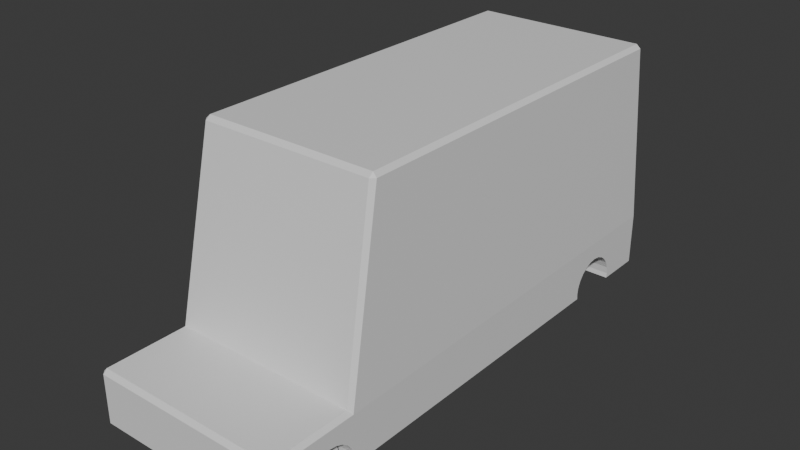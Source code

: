 # Source: food_truck_v3.blend  (saved by Blender 4.2.66; exported with 4.5.12 LTS)
import bpy
from mathutils import Matrix  # noqa: F401  (used for matrix-valued properties, if any)

bpy.ops.wm.read_factory_settings(use_empty=True)
scene = bpy.context.scene
scene.name = 'Scene'

# ---- collections
col_collection = bpy.data.collections.new('Collection'); scene.collection.children.link(col_collection)

# ---- materials (node trees are filled in below, after node groups)
mat_material = bpy.data.materials.new('Material')
mat_material.alpha_threshold = 0.0
mat_material.use_transparent_shadow = False
mat_material.roughness = 0.5
mat_material.line_color = (0.0, 0.0, 0.0, 1.0)

# ---- material node trees
mat_material.use_nodes = True; mat_material.node_tree.nodes.clear()
_N = mat_material.node_tree.nodes; _L = mat_material.node_tree.links
n0 = _N.new('ShaderNodeOutputMaterial'); n0.name = 'Material Output'; n0.location = (300, 300)
n1 = _N.new('ShaderNodeBsdfPrincipled'); n1.name = 'Principled BSDF'; n1.location = (10, 300)
n1.inputs[3].default_value = 1.45
_L.new(n1.outputs[0], n0.inputs[0])
n0.is_active_output = True

# ---- world
world_world = bpy.data.worlds.new('World'); scene.world = world_world
world_world.use_nodes = True; world_world.node_tree.nodes.clear()
_N = world_world.node_tree.nodes; _L = world_world.node_tree.links
n0 = _N.new('ShaderNodeOutputWorld'); n0.name = 'World Output'; n0.location = (300, 300)
n1 = _N.new('ShaderNodeBackground'); n1.name = 'Background'; n1.location = (10, 300)
n1.inputs[0].default_value = (0.05088, 0.05088, 0.05088, 1.0)
_L.new(n1.outputs[0], n0.inputs[0])
n0.is_active_output = True
world_world.color = (0.05088, 0.05088, 0.05088)
world_world.sun_shadow_jitter_overblur = 0.0

# ---- meshes
me_cube = bpy.data.meshes.new('Cube')
me_cube.from_pydata([(0.8087, 3.241, 0.2731), (0.0, 4.0, 0.1986), (0.0, -4.0, 0.1986), (0.0, -2.684, 0.1986), (0.0, -2.684, 1.0), (1.427, 4.0, 0.939), (1.425, 3.997, 1.061), (1.488, 3.939, 1.0), (1.427, 4.0, 0.1986), (1.488, 3.939, 0.1986), (1.427, -4.0, 0.939), (1.488, -3.939, 0.939), (1.427, -3.939, 1.0), (1.488, -3.939, 0.1986), (1.427, -4.0, 0.1986), (0.0, -4.0, 0.939), (0.0, -3.939, 1.0), (0.0, 3.997, 1.061), (0.0, 4.0, 0.939), (1.489, -2.634, 0.9391), (1.427, -2.684, 1.0), (0.0, 3.777, 3.808), (0.0, 3.841, 3.748), (1.331, 3.841, 3.748), (0.8087, 2.375, 0.2731), (1.329, 3.777, 3.808), (1.392, 3.78, 3.747), (0.8087, 2.389, 0.3852), (1.392, -2.066, 3.747), (1.329, -2.055, 3.808), (0.8087, 2.433, 0.4898), (1.331, -2.128, 3.749), (0.0, -2.128, 3.749), (0.0, -2.055, 3.808), (0.8087, 2.501, 0.5795), (0.8087, 2.591, 0.6484), (0.8087, 2.696, 0.6917), (0.8087, 2.808, 0.7064), (0.8087, 2.92, 0.6917), (0.8087, 3.025, 0.6484), (0.8087, 3.114, 0.5795), (0.8087, 3.183, 0.4898), (0.8087, 3.226, 0.3852), (0.8178, -2.622, 0.2557), (0.8178, -3.47, 0.2557), (0.8178, -3.456, 0.3655), (0.8178, -3.414, 0.4678), (0.8178, -3.346, 0.5557), (0.8178, -3.258, 0.6231), (0.8178, -3.156, 0.6655), (0.8178, -3.046, 0.6799), (0.8178, -2.936, 0.6655), (0.8178, -2.834, 0.6231), (0.8178, -2.746, 0.5557), (0.8178, -2.679, 0.4678), (0.8178, -2.636, 0.3655), (1.488, -3.258, 0.6231), (1.488, -3.046, 0.6799), (1.488, -3.156, 0.6655), (1.488, -2.834, 0.6231), (1.488, -2.679, 0.4678), (1.488, -2.667, 0.4402), (1.488, -2.746, 0.5557), (1.488, -2.936, 0.6655), (1.488, -3.463, 0.1986), (1.488, -3.47, 0.2557), (1.488, -3.346, 0.5557), (1.488, -3.414, 0.4678), (1.488, -3.456, 0.3655), (0.8087, 2.384, 0.1986), (0.8087, 3.231, 0.1986), (1.488, -2.63, 0.1986), (1.488, 2.384, 0.1986), (1.488, 3.231, 0.1986), (0.8178, -2.684, 0.1986), (0.8178, -2.63, 0.1986), (0.8178, -3.463, 0.1986), (1.488, 2.389, 0.3852), (1.488, 2.433, 0.4898), (1.488, 2.696, 0.6917), (1.488, 2.591, 0.6484), (1.488, 2.501, 0.5795), (1.488, 2.92, 0.6917), (1.488, 3.114, 0.5795), (1.488, 3.025, 0.6484), (1.488, 3.226, 0.3852), (1.488, 3.183, 0.4898), (1.488, 2.808, 0.7064), (1.488, -2.636, 0.3655), (1.488, -2.622, 0.2557), (1.488, 2.375, 0.2731), (1.488, 3.241, 0.2731), (1.311, -3.31, 0.3281), (0.9793, -3.381, 0.3281), (1.311, -3.301, 0.3951), (0.9793, -3.37, 0.4136), (1.311, -3.275, 0.4576), (0.9793, -3.337, 0.4932), (1.311, -3.234, 0.5112), (0.9793, -3.284, 0.5616), (1.311, -3.18, 0.5524), (0.9793, -3.216, 0.614), (1.311, -3.118, 0.5782), (0.9793, -3.136, 0.647), (1.311, -3.051, 0.5871), (0.9793, -3.051, 0.6582), (1.311, -2.984, 0.5782), (0.9793, -2.965, 0.647), (1.311, -2.921, 0.5524), (0.9793, -2.886, 0.614), (1.311, -2.868, 0.5112), (0.9793, -2.817, 0.5616), (1.311, -2.826, 0.4576), (0.9793, -2.765, 0.4932), (1.311, -2.801, 0.3951), (0.9793, -2.732, 0.4136), (1.311, -2.792, 0.3281), (0.9793, -2.72, 0.3281), (1.311, -2.801, 0.2611), (0.9793, -2.732, 0.2427), (1.311, -2.826, 0.1986), (0.9793, -2.765, 0.163), (1.311, -2.868, 0.145), (0.9793, -2.817, 0.09467), (1.311, -2.921, 0.1039), (0.9793, -2.886, 0.04221), (1.311, -2.984, 0.07799), (0.9793, -2.965, 0.009227), (1.311, -3.051, 0.06917), (0.9793, -3.051, -0.002022), (1.311, -3.118, 0.07799), (0.9793, -3.136, 0.009227), (1.311, -3.18, 0.1039), (0.9793, -3.216, 0.04221), (1.311, -3.234, 0.145), (0.9793, -3.284, 0.09467), (1.311, -3.275, 0.1986), (0.9793, -3.337, 0.163), (1.311, -3.301, 0.2611), (0.9793, -3.37, 0.2427), (1.311, -3.381, 0.3281), (1.311, -3.37, 0.4136), (1.311, -3.337, 0.4932), (1.311, -3.284, 0.5616), (1.311, -3.216, 0.614), (1.311, -3.136, 0.647), (1.311, -3.051, 0.6582), (1.311, -2.965, 0.647), (1.311, -2.886, 0.614), (1.311, -2.817, 0.5616), (1.311, -2.765, 0.4932), (1.311, -2.732, 0.4136), (1.311, -2.72, 0.3281), (1.311, -2.732, 0.2427), (1.311, -2.765, 0.163), (1.311, -2.817, 0.09467), (1.311, -2.886, 0.04221), (1.311, -2.965, 0.009227), (1.311, -3.051, -0.002022), (1.311, -3.136, 0.009227), (1.311, -3.216, 0.04221), (1.311, -3.284, 0.09467), (1.311, -3.337, 0.163), (1.311, -3.37, 0.2427), (1.278, -3.285, 0.3281), (1.278, -3.277, 0.3889), (1.278, -3.254, 0.4455), (1.278, -3.217, 0.4942), (1.278, -3.168, 0.5315), (1.278, -3.111, 0.5549), (1.278, -3.051, 0.5629), (1.278, -2.99, 0.5549), (1.278, -2.933, 0.5315), (1.278, -2.885, 0.4942), (1.278, -2.847, 0.4455), (1.278, -2.824, 0.3889), (1.278, -2.816, 0.3281), (1.278, -2.824, 0.2673), (1.278, -2.847, 0.2107), (1.278, -2.885, 0.1621), (1.278, -2.933, 0.1248), (1.278, -2.99, 0.1013), (1.278, -3.051, 0.0933), (1.278, -3.111, 0.1013), (1.278, -3.168, 0.1248), (1.278, -3.217, 0.1621), (1.278, -3.254, 0.2107), (1.278, -3.277, 0.2673), (1.278, -3.31, 0.3281), (1.278, -3.301, 0.3951), (1.278, -3.275, 0.4576), (1.278, -3.234, 0.5112), (1.278, -3.18, 0.5524), (1.278, -3.118, 0.5782), (1.278, -3.051, 0.5871), (1.278, -2.984, 0.5782), (1.278, -2.921, 0.5524), (1.278, -2.868, 0.5112), (1.278, -2.826, 0.4576), (1.278, -2.801, 0.3951), (1.278, -2.792, 0.3281), (1.278, -2.801, 0.2611), (1.278, -2.826, 0.1986), (1.278, -2.868, 0.145), (1.278, -2.921, 0.1039), (1.278, -2.984, 0.07799), (1.278, -3.051, 0.06917), (1.278, -3.118, 0.07799), (1.278, -3.18, 0.1039), (1.278, -3.234, 0.145), (1.278, -3.275, 0.1986), (1.278, -3.301, 0.2611)], [], [(32, 4, 20, 31), (20, 4, 16, 12), (6, 17, 22, 23), (60, 61, 19, 11, 13, 64, 65, 68, 67, 66, 56, 58, 57, 63, 59, 62), (19, 7, 26, 28), (14, 10, 15, 2), (1, 18, 5, 8), (3, 1, 8, 9, 73, 70, 69, 72, 71, 75, 74), (25, 21, 33, 29), (13, 14, 2, 3, 74, 76, 64), (5, 6, 7), (10, 11, 12), (23, 25, 26), (28, 29, 31), (7, 9, 8, 5), (10, 14, 13, 11), (20, 12, 11, 19), (17, 6, 5, 18), (12, 16, 15, 10), (21, 25, 23, 22), (25, 29, 28, 26), (32, 31, 29, 33), (19, 28, 31, 20), (6, 23, 26, 7), (9, 7, 19, 61, 88, 89, 71, 72, 90, 77, 78, 81, 80, 79, 87, 82, 84, 83, 86, 85, 91, 73), (0, 70, 73, 91), (72, 69, 24, 90), (24, 27, 77, 90), (77, 27, 30, 78), (78, 30, 34, 81), (81, 34, 35, 80), (80, 35, 36, 79), (79, 36, 37, 87), (87, 37, 38, 82), (82, 38, 39, 84), (84, 39, 40, 83), (40, 41, 86, 83), (41, 42, 85, 86), (42, 0, 91, 85), (70, 0, 42, 41, 40, 39, 38, 37, 36, 35, 34, 30, 27, 24, 69), (43, 75, 71, 89), (44, 65, 64, 76), (44, 45, 68, 65), (45, 46, 67, 68), (46, 47, 66, 67), (47, 48, 56, 66), (48, 49, 58, 56), (49, 50, 57, 58), (50, 51, 63, 57), (51, 52, 59, 63), (59, 52, 53, 62), (53, 54, 60, 62), (54, 55, 88, 61, 60), (55, 43, 89, 88), (75, 43, 55, 54, 53, 52, 51, 50, 49, 48, 47, 46, 45, 44, 76, 74), (140, 93, 95, 141), (141, 95, 97, 142), (142, 97, 99, 143), (143, 99, 101, 144), (144, 101, 103, 145), (145, 103, 105, 146), (146, 105, 107, 147), (147, 107, 109, 148), (148, 109, 111, 149), (149, 111, 113, 150), (150, 113, 115, 151), (151, 115, 117, 152), (152, 117, 119, 153), (153, 119, 121, 154), (154, 121, 123, 155), (155, 123, 125, 156), (156, 125, 127, 157), (157, 127, 129, 158), (158, 129, 131, 159), (159, 131, 133, 160), (160, 133, 135, 161), (161, 135, 137, 162), (95, 93, 139, 137, 135, 133, 131, 129, 127, 125, 123, 121, 119, 117, 115, 113, 111, 109, 107, 105, 103, 101, 99, 97), (162, 137, 139, 163), (163, 139, 93, 140), (124, 126, 205, 204), (94, 92, 140, 141), (96, 94, 141, 142), (98, 96, 142, 143), (100, 98, 143, 144), (102, 100, 144, 145), (104, 102, 145, 146), (106, 104, 146, 147), (108, 106, 147, 148), (110, 108, 148, 149), (112, 110, 149, 150), (114, 112, 150, 151), (116, 114, 151, 152), (118, 116, 152, 153), (120, 118, 153, 154), (122, 120, 154, 155), (124, 122, 155, 156), (126, 124, 156, 157), (128, 126, 157, 158), (130, 128, 158, 159), (132, 130, 159, 160), (134, 132, 160, 161), (136, 134, 161, 162), (138, 136, 162, 163), (92, 138, 163, 140), (164, 165, 166, 167, 168, 169, 170, 171, 172, 173, 174, 175, 176, 177, 178, 179, 180, 181, 182, 183, 184, 185, 186, 187), (110, 112, 198, 197), (96, 98, 191, 190), (126, 128, 206, 205), (112, 114, 199, 198), (98, 100, 192, 191), (128, 130, 207, 206), (114, 116, 200, 199), (100, 102, 193, 192), (130, 132, 208, 207), (116, 118, 201, 200), (102, 104, 194, 193), (132, 134, 209, 208), (118, 120, 202, 201), (104, 106, 195, 194), (134, 136, 210, 209), (120, 122, 203, 202), (106, 108, 196, 195), (136, 138, 211, 210), (92, 94, 189, 188), (122, 124, 204, 203), (108, 110, 197, 196), (138, 92, 188, 211), (94, 96, 190, 189), (165, 164, 188, 189), (166, 165, 189, 190), (167, 166, 190, 191), (168, 167, 191, 192), (169, 168, 192, 193), (170, 169, 193, 194), (171, 170, 194, 195), (172, 171, 195, 196), (173, 172, 196, 197), (174, 173, 197, 198), (175, 174, 198, 199), (176, 175, 199, 200), (177, 176, 200, 201), (178, 177, 201, 202), (179, 178, 202, 203), (180, 179, 203, 204), (181, 180, 204, 205), (182, 181, 205, 206), (183, 182, 206, 207), (184, 183, 207, 208), (185, 184, 208, 209), (186, 185, 209, 210), (187, 186, 210, 211), (164, 187, 211, 188)])
_uv = me_cube.uv_layers.new(name='UVMap')
_uv.uv.foreach_set('vector', [0.734, 0.6938, 0.0, 0.0, 0.5994, 0.6798, 0.6265, 0.7051, 0.5994, 0.6798, 0.0, 0.0, 0.5961, 0.8345, 0.6199, 0.7464, 0.625, 0.4948, 0.625, 0.375, 0.625, 0.375, 0.625, 0.4946, 0.459, 0.7087, 0.4504, 0.7084, 0.606, 0.7073, 0.606, 0.7481, 0.375, 0.7481, 0.375, 0.7332, 0.3928, 0.7334, 0.4271, 0.733, 0.459, 0.7317, 0.4864, 0.7296, 0.5074, 0.7268, 0.5206, 0.7236, 0.5251, 0.7202, 0.5206, 0.7168, 0.5074, 0.7136, 0.4864, 0.7108, 0.625, 0.707, 0.625, 0.5019, 0.625, 0.5021, 0.625, 0.7068, 0.375, 0.7551, 0.606, 0.7551, 0.606, 0.875, 0.375, 0.875, 0.375, 0.375, 0.606, 0.375, 0.606, 0.4949, 0.375, 0.4949, 0.25, 0.7089, 0.25, 0.5, 0.3699, 0.5, 0.375, 0.5019, 0.375, 0.524, 0.3179, 0.524, 0.3179, 0.5505, 0.375, 0.5505, 0.375, 0.7072, 0.3187, 0.7072, 0.3187, 0.7089, 0.6305, 0.5021, 0.75, 0.5021, 0.75, 0.7067, 0.6305, 0.7067, 0.375, 0.7481, 0.3699, 0.75, 0.25, 0.75, 0.25, 0.7089, 0.3187, 0.7089, 0.3187, 0.7332, 0.375, 0.7332, 0.606, 0.4949, 0.625, 0.4948, 0.625, 0.5019, 0.606, 0.7551, 0.606, 0.7481, 0.6199, 0.7464, 0.625, 0.4946, 0.625, 0.4945, 0.625, 0.5, 0.625, 0.7068, 0.6305, 0.7067, 0.6265, 0.7051, 0.625, 0.5019, 0.375, 0.5019, 0.375, 0.4949, 0.606, 0.4949, 0.606, 0.7551, 0.375, 0.7551, 0.375, 0.7481, 0.606, 0.7481, 0.5994, 0.6798, 0.6199, 0.7464, 0.606, 0.7481, 0.606, 0.7073, 0.625, 0.375, 0.625, 0.4948, 0.606, 0.4949, 0.606, 0.375, 0.6199, 0.7464, 0.5961, 0.8345, 0.606, 0.875, 0.606, 0.7551, 0.625, 0.375, 0.625, 0.4945, 0.625, 0.4946, 0.625, 0.375, 0.6305, 0.5021, 0.6305, 0.7067, 0.625, 0.7068, 0.625, 0.5021, 0.734, 0.6938, 0.6265, 0.7051, 0.6305, 0.7067, 0.75, 0.7067, 0.625, 0.707, 0.625, 0.7068, 0.6265, 0.7051, 0.5994, 0.6798, 0.625, 0.4948, 0.625, 0.4946, 0.625, 0.5021, 0.625, 0.5019, 0.375, 0.5019, 0.625, 0.5019, 0.606, 0.7073, 0.4504, 0.7084, 0.4271, 0.7074, 0.3928, 0.7069, 0.375, 0.7072, 0.375, 0.5505, 0.3982, 0.5508, 0.4332, 0.5503, 0.4658, 0.549, 0.4938, 0.5468, 0.5153, 0.544, 0.5288, 0.5408, 0.5334, 0.5373, 0.5288, 0.5338, 0.5153, 0.5305, 0.4938, 0.5277, 0.4658, 0.5255, 0.4332, 0.5242, 0.3982, 0.5237, 0.375, 0.524, 1.0, 0.5, 0.9723, 0.5, 0.9723, 0.8919, 1.0, 0.892, 0.5277, 0.8919, 0.5277, 0.5, 0.5, 0.5, 0.5, 0.892, 0.5, 0.5, 0.4583, 0.5, 0.4583, 0.892, 0.5, 0.892, 0.4583, 0.892, 0.4583, 0.5, 0.4167, 0.5, 0.4167, 0.892, 0.4167, 0.892, 0.4167, 0.5, 0.375, 0.5, 0.375, 0.892, 0.375, 0.892, 0.375, 0.5, 0.3333, 0.5, 0.3333, 0.892, 0.3333, 0.892, 0.3333, 0.5, 0.2917, 0.5, 0.2917, 0.892, 0.2917, 0.892, 0.2917, 0.5, 0.25, 0.5, 0.25, 0.892, 0.25, 0.892, 0.25, 0.5, 0.2083, 0.5, 0.2083, 0.892, 0.2083, 0.892, 0.2083, 0.5, 0.1667, 0.5, 0.1667, 0.892, 0.1667, 0.892, 0.1667, 0.5, 0.125, 0.5, 0.125, 0.892, 0.125, 0.5, 0.08333, 0.5, 0.08333, 0.892, 0.125, 0.892, 0.08333, 0.5, 0.04167, 0.5, 0.04167, 0.892, 0.08333, 0.892, 0.04167, 0.5, -1.863e-07, 0.5, -1.863e-07, 0.892, 0.04167, 0.892, 0.7088, 0.4846, 0.75, 0.49, 0.6879, 0.4818, 0.87, 0.4578, 0.9197, 0.4197, 0.9578, 0.37, 0.9818, 0.3121, 0.99, 0.25, 0.9818, 0.1879, 0.9578, 0.13, 0.9197, 0.08029, 0.87, 0.04215, 0.8121, 0.01818, 0.75, 0.01, 0.7912, 0.01543, 1.0, 0.5, 0.9783, 0.5, 0.9783, 0.8949, 1.0, 0.895, 0.5, 0.5, 0.5, 0.8949, 0.5217, 0.8949, 0.5217, 0.5, 0.5, 0.5, 0.4583, 0.5, 0.4583, 0.8949, 0.5, 0.8949, 0.4583, 0.5, 0.4167, 0.5, 0.4167, 0.8949, 0.4583, 0.8949, 0.4167, 0.5, 0.375, 0.5, 0.375, 0.8949, 0.4167, 0.8949, 0.375, 0.5, 0.3333, 0.5, 0.3333, 0.895, 0.375, 0.8949, 0.3333, 0.5, 0.2917, 0.5, 0.2917, 0.8951, 0.3333, 0.895, 0.2917, 0.5, 0.25, 0.5, 0.25, 0.8952, 0.2917, 0.8951, 0.25, 0.5, 0.2083, 0.5, 0.2083, 0.8952, 0.25, 0.8952, 0.2083, 0.5, 0.1667, 0.5, 0.1667, 0.8952, 0.2083, 0.8952, 0.1667, 0.8952, 0.1667, 0.5, 0.125, 0.5, 0.125, 0.8952, 0.125, 0.5, 0.08333, 0.5, 0.08333, 0.8952, 0.125, 0.8952, 0.08333, 0.5, 0.04167, 0.5, 0.04167, 0.8951, 0.07209, 0.8952, 0.08333, 0.8952, 0.04167, 0.5, -1.863e-07, 0.5, -1.863e-07, 0.895, 0.04167, 0.8951, 0.7177, 0.4857, 0.75, 0.49, 0.6879, 0.4818, 0.87, 0.4578, 0.9197, 0.4197, 0.9578, 0.37, 0.9818, 0.3121, 0.99, 0.25, 0.9818, 0.1879, 0.9578, 0.13, 0.9197, 0.08029, 0.87, 0.04215, 0.8121, 0.01818, 0.75, 0.01, 0.7823, 0.01425, 0.8736, 0.4551, 1.0, 0.5, 1.0, 1.0, 0.9583, 1.0, 0.9583, 0.5, 0.9583, 0.5, 0.9583, 1.0, 0.9167, 1.0, 0.9167, 0.5, 0.9167, 0.5, 0.9167, 1.0, 0.875, 1.0, 0.875, 0.5, 0.875, 0.5, 0.875, 1.0, 0.8333, 1.0, 0.8333, 0.5, 0.8333, 0.5, 0.8333, 1.0, 0.7917, 1.0, 0.7917, 0.5, 0.7917, 0.5, 0.7917, 1.0, 0.75, 1.0, 0.75, 0.5, 0.75, 0.5, 0.75, 1.0, 0.7083, 1.0, 0.7083, 0.5, 0.7083, 0.5, 0.7083, 1.0, 0.6667, 1.0, 0.6667, 0.5, 0.6667, 0.5, 0.6667, 1.0, 0.625, 1.0, 0.625, 0.5, 0.625, 0.5, 0.625, 1.0, 0.5833, 1.0, 0.5833, 0.5, 0.5833, 0.5, 0.5833, 1.0, 0.5417, 1.0, 0.5417, 0.5, 0.5417, 0.5, 0.5417, 1.0, 0.5, 1.0, 0.5, 0.5, 0.5, 0.5, 0.5, 1.0, 0.4583, 1.0, 0.4583, 0.5, 0.4583, 0.5, 0.4583, 1.0, 0.4167, 1.0, 0.4167, 0.5, 0.4167, 0.5, 0.4167, 1.0, 0.375, 1.0, 0.375, 0.5, 0.375, 0.5, 0.375, 1.0, 0.3333, 1.0, 0.3333, 0.5, 0.3333, 0.5, 0.3333, 1.0, 0.2917, 1.0, 0.2917, 0.5, 0.2917, 0.5, 0.2917, 1.0, 0.25, 1.0, 0.25, 0.5, 0.25, 0.5, 0.25, 1.0, 0.2083, 1.0, 0.2083, 0.5, 0.2083, 0.5, 0.2083, 1.0, 0.1667, 1.0, 0.1667, 0.5, 0.1667, 0.5, 0.1667, 1.0, 0.125, 1.0, 0.125, 0.5, 0.125, 0.5, 0.125, 1.0, 0.08333, 1.0, 0.08333, 0.5, 0.3121, 0.4818, 0.25, 0.49, 0.1879, 0.4818, 0.13, 0.4578, 0.08029, 0.4197, 0.04215, 0.37, 0.01818, 0.3121, 0.01, 0.25, 0.01818, 0.1879, 0.04215, 0.13, 0.08029, 0.08029, 0.13, 0.04215, 0.1879, 0.01818, 0.25, 0.01, 0.3121, 0.01818, 0.37, 0.04215, 0.4197, 0.08029, 0.4578, 0.13, 0.4818, 0.1879, 0.49, 0.25, 0.4818, 0.3121, 0.4578, 0.37, 0.4197, 0.4197, 0.37, 0.4578, 0.08333, 0.5, 0.08333, 1.0, 0.04167, 1.0, 0.04167, 0.5, 0.04167, 0.5, 0.04167, 1.0, -1.863e-07, 1.0, -1.863e-07, 0.5, 0.5805, 0.1521, 0.561, 0.1993, 0.561, 0.1993, 0.5805, 0.1521, 0.8007, 0.439, 0.75, 0.4457, 0.75, 0.49, 0.8121, 0.4818, 0.8479, 0.4195, 0.8007, 0.439, 0.8121, 0.4818, 0.87, 0.4578, 0.8884, 0.3884, 0.8479, 0.4195, 0.87, 0.4578, 0.9197, 0.4197, 0.9195, 0.3479, 0.8884, 0.3884, 0.9197, 0.4197, 0.9578, 0.37, 0.939, 0.3007, 0.9195, 0.3479, 0.9578, 0.37, 0.9818, 0.3121, 0.9457, 0.25, 0.939, 0.3007, 0.9818, 0.3121, 0.99, 0.25, 0.939, 0.1993, 0.9457, 0.25, 0.99, 0.25, 0.9818, 0.1879, 0.9195, 0.1521, 0.939, 0.1993, 0.9818, 0.1879, 0.9578, 0.13, 0.8884, 0.1116, 0.9195, 0.1521, 0.9578, 0.13, 0.9197, 0.08029, 0.8479, 0.08051, 0.8884, 0.1116, 0.9197, 0.08029, 0.87, 0.04215, 0.8007, 0.06095, 0.8479, 0.08051, 0.87, 0.04215, 0.8121, 0.01818, 0.75, 0.05429, 0.8007, 0.06095, 0.8121, 0.01818, 0.75, 0.01, 0.6993, 0.06095, 0.75, 0.05429, 0.75, 0.01, 0.6879, 0.01818, 0.6521, 0.08051, 0.6993, 0.06095, 0.6879, 0.01818, 0.63, 0.04215, 0.6116, 0.1116, 0.6521, 0.08051, 0.63, 0.04215, 0.5803, 0.08029, 0.5805, 0.1521, 0.6116, 0.1116, 0.5803, 0.08029, 0.5422, 0.13, 0.561, 0.1993, 0.5805, 0.1521, 0.5422, 0.13, 0.5182, 0.1879, 0.5543, 0.25, 0.561, 0.1993, 0.5182, 0.1879, 0.51, 0.25, 0.561, 0.3007, 0.5543, 0.25, 0.51, 0.25, 0.5182, 0.3121, 0.5805, 0.3479, 0.561, 0.3007, 0.5182, 0.3121, 0.5422, 0.37, 0.6116, 0.3884, 0.5805, 0.3479, 0.5422, 0.37, 0.5803, 0.4197, 0.6521, 0.4195, 0.6116, 0.3884, 0.5803, 0.4197, 0.63, 0.4578, 0.6993, 0.439, 0.6521, 0.4195, 0.63, 0.4578, 0.6879, 0.4818, 0.75, 0.4457, 0.6993, 0.439, 0.6879, 0.4818, 0.75, 0.49, 0.75, 0.4275, 0.7959, 0.4214, 0.8387, 0.4037, 0.8755, 0.3755, 0.9037, 0.3387, 0.9214, 0.2959, 0.9275, 0.25, 0.9214, 0.2041, 0.9037, 0.1613, 0.8755, 0.1245, 0.8387, 0.0963, 0.7959, 0.07857, 0.75, 0.07253, 0.7041, 0.07857, 0.6613, 0.0963, 0.6245, 0.1245, 0.5963, 0.1613, 0.5786, 0.2041, 0.5725, 0.25, 0.5786, 0.2959, 0.5963, 0.3387, 0.6245, 0.3755, 0.6613, 0.4037, 0.7041, 0.4214, 0.8884, 0.1116, 0.8479, 0.08051, 0.8479, 0.08051, 0.8884, 0.1116, 0.8479, 0.4195, 0.8884, 0.3884, 0.8884, 0.3884, 0.8479, 0.4195, 0.561, 0.1993, 0.5543, 0.25, 0.5543, 0.25, 0.561, 0.1993, 0.8479, 0.08051, 0.8007, 0.06095, 0.8007, 0.06095, 0.8479, 0.08051, 0.8884, 0.3884, 0.9195, 0.3479, 0.9195, 0.3479, 0.8884, 0.3884, 0.5543, 0.25, 0.561, 0.3007, 0.561, 0.3007, 0.5543, 0.25, 0.8007, 0.06095, 0.75, 0.05429, 0.75, 0.05429, 0.8007, 0.06095, 0.9195, 0.3479, 0.939, 0.3007, 0.939, 0.3007, 0.9195, 0.3479, 0.561, 0.3007, 0.5805, 0.3479, 0.5805, 0.3479, 0.561, 0.3007, 0.75, 0.05429, 0.6993, 0.06095, 0.6993, 0.06095, 0.75, 0.05429, 0.939, 0.3007, 0.9457, 0.25, 0.9457, 0.25, 0.939, 0.3007, 0.5805, 0.3479, 0.6116, 0.3884, 0.6116, 0.3884, 0.5805, 0.3479, 0.6993, 0.06095, 0.6521, 0.08051, 0.6521, 0.08051, 0.6993, 0.06095, 0.9457, 0.25, 0.939, 0.1993, 0.939, 0.1993, 0.9457, 0.25, 0.6116, 0.3884, 0.6521, 0.4195, 0.6521, 0.4195, 0.6116, 0.3884, 0.6521, 0.08051, 0.6116, 0.1116, 0.6116, 0.1116, 0.6521, 0.08051, 0.939, 0.1993, 0.9195, 0.1521, 0.9195, 0.1521, 0.939, 0.1993, 0.6521, 0.4195, 0.6993, 0.439, 0.6993, 0.439, 0.6521, 0.4195, 0.75, 0.4457, 0.8007, 0.439, 0.8007, 0.439, 0.75, 0.4457, 0.6116, 0.1116, 0.5805, 0.1521, 0.5805, 0.1521, 0.6116, 0.1116, 0.9195, 0.1521, 0.8884, 0.1116, 0.8884, 0.1116, 0.9195, 0.1521, 0.6993, 0.439, 0.75, 0.4457, 0.75, 0.4457, 0.6993, 0.439, 0.8007, 0.439, 0.8479, 0.4195, 0.8479, 0.4195, 0.8007, 0.439, 0.7959, 0.4214, 0.75, 0.4275, 0.75, 0.4457, 0.8007, 0.439, 0.8387, 0.4037, 0.7959, 0.4214, 0.8007, 0.439, 0.8479, 0.4195, 0.8755, 0.3755, 0.8387, 0.4037, 0.8479, 0.4195, 0.8884, 0.3884, 0.9037, 0.3387, 0.8755, 0.3755, 0.8884, 0.3884, 0.9195, 0.3479, 0.9214, 0.2959, 0.9037, 0.3387, 0.9195, 0.3479, 0.939, 0.3007, 0.9275, 0.25, 0.9214, 0.2959, 0.939, 0.3007, 0.9457, 0.25, 0.9214, 0.2041, 0.9275, 0.25, 0.9457, 0.25, 0.939, 0.1993, 0.9037, 0.1613, 0.9214, 0.2041, 0.939, 0.1993, 0.9195, 0.1521, 0.8755, 0.1245, 0.9037, 0.1613, 0.9195, 0.1521, 0.8884, 0.1116, 0.8387, 0.0963, 0.8755, 0.1245, 0.8884, 0.1116, 0.8479, 0.08051, 0.7959, 0.07857, 0.8387, 0.0963, 0.8479, 0.08051, 0.8007, 0.06095, 0.75, 0.07253, 0.7959, 0.07857, 0.8007, 0.06095, 0.75, 0.05429, 0.7041, 0.07857, 0.75, 0.07253, 0.75, 0.05429, 0.6993, 0.06095, 0.6613, 0.0963, 0.7041, 0.07857, 0.6993, 0.06095, 0.6521, 0.08051, 0.6245, 0.1245, 0.6613, 0.0963, 0.6521, 0.08051, 0.6116, 0.1116, 0.5963, 0.1613, 0.6245, 0.1245, 0.6116, 0.1116, 0.5805, 0.1521, 0.5786, 0.2041, 0.5963, 0.1613, 0.5805, 0.1521, 0.561, 0.1993, 0.5725, 0.25, 0.5786, 0.2041, 0.561, 0.1993, 0.5543, 0.25, 0.5786, 0.2959, 0.5725, 0.25, 0.5543, 0.25, 0.561, 0.3007, 0.5963, 0.3387, 0.5786, 0.2959, 0.561, 0.3007, 0.5805, 0.3479, 0.6245, 0.3755, 0.5963, 0.3387, 0.5805, 0.3479, 0.6116, 0.3884, 0.6613, 0.4037, 0.6245, 0.3755, 0.6116, 0.3884, 0.6521, 0.4195, 0.7041, 0.4214, 0.6613, 0.4037, 0.6521, 0.4195, 0.6993, 0.439, 0.75, 0.4275, 0.7041, 0.4214, 0.6993, 0.439, 0.75, 0.4457])
me_cube.materials.append(mat_material)
me_cube.use_mirror_vertex_groups = False
me_cube.update()

# ---- objects
ob_cube = bpy.data.objects.new('Cube', me_cube)

# ---- transforms, parenting, visibility, modifiers, constraints
ob_cube.location = (0.0, 0.0, 0.0)
ob_cube.lock_rotations_4d = False
ob_cube.empty_display_type = 'ARROWS'
ob_cube.lineart.crease_threshold = 0.0
_m = ob_cube.modifiers.new('Mirror', 'MIRROR')

# ---- collection membership
col_collection.objects.link(ob_cube)

# ---- scene / render settings (as saved in the file)
scene.frame_start = 1; scene.frame_end = 250; scene.frame_set(1)
scene.render.engine = 'BLENDER_EEVEE_NEXT'
bpy.context.view_layer.update()

# ---- added for rendering (the .blend has no active camera and no usable light): camera, sun
cam_auto = bpy.data.cameras.new('AutoCamera')
cam_auto.lens = 50.0
cam_auto.sensor_width = 36.0
cam_auto.clip_end = 1000.0
ob_auto_camera = bpy.data.objects.new('AutoCamera', cam_auto)
scene.collection.objects.link(ob_auto_camera)
ob_auto_camera.location = (8.64952, -10.3794, 8.82279)
ob_auto_camera.rotation_euler = (1.09748, -7.21219e-08, 0.694738)
scene.camera = ob_auto_camera
light_auto_sun = bpy.data.lights.new('AutoSun', 'SUN')
light_auto_sun.energy = 3.0
light_auto_sun.angle = 0.0523599
ob_auto_sun = bpy.data.objects.new('AutoSun', light_auto_sun)
scene.collection.objects.link(ob_auto_sun)
ob_auto_sun.rotation_euler = (0.872665, 0.174533, 0.523599)
bpy.context.view_layer.update()
